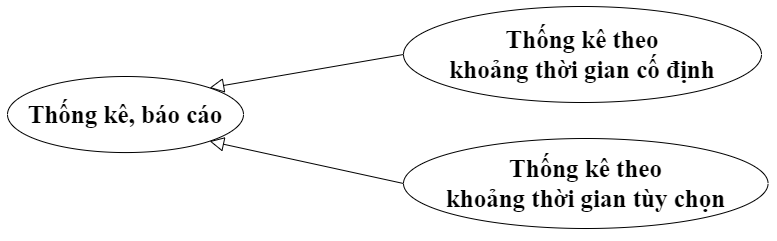

The diagram above was exported from draw.io. Its source (the exported page's mxGraphModel, read from the mxfile embedded in the PNG):
<mxGraphModel dx="1534" dy="1463" grid="0" gridSize="10" guides="1" tooltips="1" connect="1" arrows="1" fold="1" page="0" pageScale="1" pageWidth="827" pageHeight="1169" math="0" shadow="0">
  <root>
    <mxCell id="0" />
    <mxCell id="1" parent="0" />
    <mxCell id="P6-dNGBWjHcZCAzqen-T-1" value="&lt;b&gt;Thống kê theo &lt;br&gt;khoảng thời gian cố định&lt;/b&gt;" style="ellipse;whiteSpace=wrap;html=1;fontSize=25;fontFamily=Times New Roman;" vertex="1" parent="1">
      <mxGeometry x="391" y="-410" width="358" height="96" as="geometry" />
    </mxCell>
    <mxCell id="P6-dNGBWjHcZCAzqen-T-5" value="Thống kê, báo cáo" style="ellipse;whiteSpace=wrap;html=1;fontSize=25;fontFamily=Times New Roman;fontStyle=1" vertex="1" parent="1">
      <mxGeometry x="-5" y="-340" width="236" height="76.06" as="geometry" />
    </mxCell>
    <mxCell id="P6-dNGBWjHcZCAzqen-T-14" value="&lt;b style=&quot;border-color: var(--border-color);&quot;&gt;Thống kê theo&lt;br style=&quot;border-color: var(--border-color);&quot;&gt;khoảng thời gian tùy chọn&lt;/b&gt;" style="ellipse;whiteSpace=wrap;html=1;fontSize=25;fontFamily=Times New Roman;" vertex="1" parent="1">
      <mxGeometry x="391" y="-278" width="364.56" height="90" as="geometry" />
    </mxCell>
    <mxCell id="bhMeXly_ipQkGCbitSNF-1" value="" style="edgeStyle=none;html=1;endArrow=block;endFill=0;endSize=12;verticalAlign=bottom;rounded=0;fontStyle=1;fontSize=15;exitX=0;exitY=0.5;exitDx=0;exitDy=0;entryX=1;entryY=1;entryDx=0;entryDy=0;" edge="1" parent="1" source="P6-dNGBWjHcZCAzqen-T-14" target="P6-dNGBWjHcZCAzqen-T-5">
      <mxGeometry width="160" relative="1" as="geometry">
        <mxPoint x="377" y="-45" as="sourcePoint" />
        <mxPoint x="215" y="-83" as="targetPoint" />
      </mxGeometry>
    </mxCell>
    <mxCell id="bhMeXly_ipQkGCbitSNF-2" value="" style="edgeStyle=none;html=1;endArrow=block;endFill=0;endSize=12;verticalAlign=bottom;rounded=0;fontStyle=1;fontSize=15;exitX=0;exitY=0.5;exitDx=0;exitDy=0;entryX=1;entryY=0;entryDx=0;entryDy=0;" edge="1" parent="1" source="P6-dNGBWjHcZCAzqen-T-1" target="P6-dNGBWjHcZCAzqen-T-5">
      <mxGeometry width="160" relative="1" as="geometry">
        <mxPoint x="389" y="-211" as="sourcePoint" />
        <mxPoint x="26" y="-244" as="targetPoint" />
      </mxGeometry>
    </mxCell>
  </root>
</mxGraphModel>